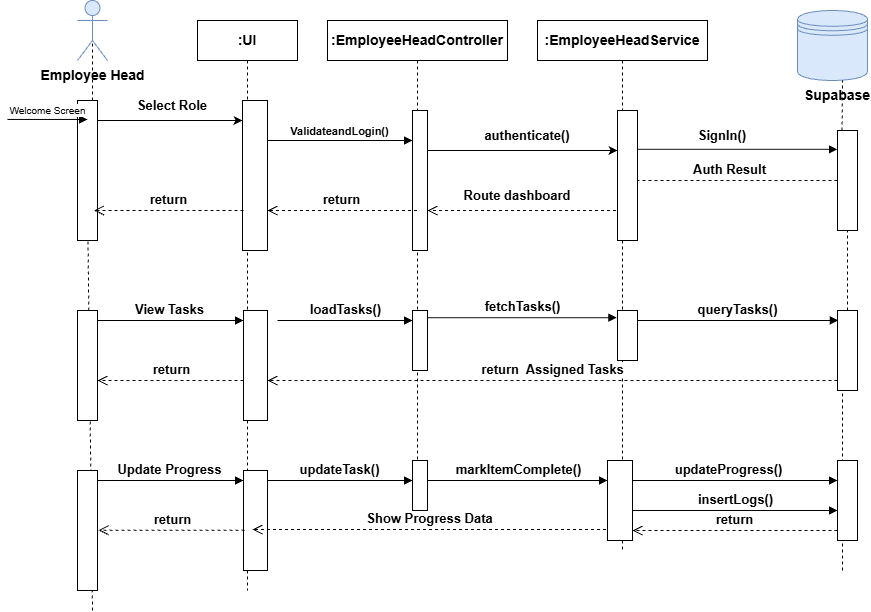

The diagram above was exported from draw.io. Its source (the exported page's mxGraphModel, read from the mxfile embedded in the PNG):
<mxGraphModel dx="1323" dy="675" grid="1" gridSize="10" guides="1" tooltips="1" connect="1" arrows="1" fold="1" page="1" pageScale="1" pageWidth="850" pageHeight="1100" math="0" shadow="0">
  <root>
    <mxCell id="0" />
    <mxCell id="1" parent="0" />
    <mxCell id="aM9ryv3xv72pqoxQDRHE-5" parent="1" style="shape=umlLifeline;perimeter=lifelinePerimeter;whiteSpace=wrap;html=1;container=0;dropTarget=0;collapsible=0;recursiveResize=0;outlineConnect=0;portConstraint=eastwest;newEdgeStyle={&quot;edgeStyle&quot;:&quot;elbowEdgeStyle&quot;,&quot;elbow&quot;:&quot;vertical&quot;,&quot;curved&quot;:0,&quot;rounded&quot;:0};" value="&lt;font style=&quot;font-size: 14px;&quot;&gt;&lt;b style=&quot;&quot;&gt;:UI&lt;/b&gt;&lt;/font&gt;" vertex="1">
      <mxGeometry height="570" width="100" x="220" y="40" as="geometry" />
    </mxCell>
    <mxCell id="kqxS6bEDBbo51vSQBsJS-1" parent="1" style="shape=umlActor;verticalLabelPosition=bottom;verticalAlign=top;html=1;outlineConnect=0;fillColor=#dae8fc;strokeColor=#6c8ebf;" value="&lt;b&gt;&lt;font style=&quot;font-size: 14px;&quot;&gt;Employee Head&lt;/font&gt;&lt;/b&gt;" vertex="1">
      <mxGeometry height="60" width="30" x="100" y="20" as="geometry" />
    </mxCell>
    <mxCell id="kqxS6bEDBbo51vSQBsJS-12" parent="1" style="shape=umlLifeline;perimeter=lifelinePerimeter;whiteSpace=wrap;html=1;container=0;dropTarget=0;collapsible=0;recursiveResize=0;outlineConnect=0;portConstraint=eastwest;newEdgeStyle={&quot;edgeStyle&quot;:&quot;elbowEdgeStyle&quot;,&quot;elbow&quot;:&quot;vertical&quot;,&quot;curved&quot;:0,&quot;rounded&quot;:0};" value="&lt;font style=&quot;font-size: 14px;&quot;&gt;&lt;b&gt;:EmployeeHeadController&lt;/b&gt;&lt;/font&gt;&lt;span style=&quot;color: rgba(0, 0, 0, 0); font-family: monospace; font-size: 0px; text-align: start; white-space: nowrap;&quot;&gt;%3CmxGraphModel%3E%3Croot%3E%3CmxCell%20id%3D%220%22%2F%3E%3CmxCell%20id%3D%221%22%20parent%3D%220%22%2F%3E%3CmxCell%20id%3D%222%22%20parent%3D%221%22%20style%3D%22shape%3DumlLifeline%3Bperimeter%3DlifelinePerimeter%3BwhiteSpace%3Dwrap%3Bhtml%3D1%3Bcontainer%3D0%3BdropTarget%3D0%3Bcollapsible%3D0%3BrecursiveResize%3D0%3BoutlineConnect%3D0%3BportConstraint%3Deastwest%3BnewEdgeStyle%3D%7B%26quot%3BedgeStyle%26quot%3B%3A%26quot%3BelbowEdgeStyle%26quot%3B%2C%26quot%3Belbow%26quot%3B%3A%26quot%3Bvertical%26quot%3B%2C%26quot%3Bcurved%26quot%3B%3A0%2C%26quot%3Brounded%26quot%3B%3A0%7D%3B%22%20value%3D%22%3AUI%22%20vertex%3D%221%22%3E%3CmxGeometry%20height%3D%22300%22%20width%3D%22100%22%20x%3D%22220%22%20y%3D%2240%22%20as%3D%22geometry%22%2F%3E%3C%2FmxCell%3E%3C%2Froot%3E%3C%2FmxGraphModel%3E&lt;/span&gt;" vertex="1">
      <mxGeometry height="490" width="180" x="350" y="40" as="geometry" />
    </mxCell>
    <mxCell id="kqxS6bEDBbo51vSQBsJS-53" parent="kqxS6bEDBbo51vSQBsJS-12" style="html=1;points=[[0,0,0,0,5],[0,1,0,0,-5],[1,0,0,0,5],[1,1,0,0,-5]];perimeter=orthogonalPerimeter;outlineConnect=0;targetShapes=umlLifeline;portConstraint=eastwest;newEdgeStyle={&quot;curved&quot;:0,&quot;rounded&quot;:0};" value="" vertex="1">
      <mxGeometry height="140" width="15" x="85" y="90" as="geometry" />
    </mxCell>
    <mxCell id="d1O-uDLTScZA8Qyvo_X_-67" parent="kqxS6bEDBbo51vSQBsJS-12" style="html=1;points=[[0,0,0,0,5],[0,1,0,0,-5],[1,0,0,0,5],[1,1,0,0,-5]];perimeter=orthogonalPerimeter;outlineConnect=0;targetShapes=umlLifeline;portConstraint=eastwest;newEdgeStyle={&quot;curved&quot;:0,&quot;rounded&quot;:0};" value="" vertex="1">
      <mxGeometry height="60" width="15" x="85" y="290" as="geometry" />
    </mxCell>
    <mxCell id="d1O-uDLTScZA8Qyvo_X_-80" parent="kqxS6bEDBbo51vSQBsJS-12" style="html=1;points=[[0,0,0,0,5],[0,1,0,0,-5],[1,0,0,0,5],[1,1,0,0,-5]];perimeter=orthogonalPerimeter;outlineConnect=0;targetShapes=umlLifeline;portConstraint=eastwest;newEdgeStyle={&quot;curved&quot;:0,&quot;rounded&quot;:0};" value="" vertex="1">
      <mxGeometry height="50" width="15" x="85" y="440" as="geometry" />
    </mxCell>
    <mxCell id="kqxS6bEDBbo51vSQBsJS-18" edge="1" parent="1" source="kqxS6bEDBbo51vSQBsJS-38" style="endArrow=none;dashed=1;html=1;rounded=0;entryX=0.5;entryY=0.717;entryDx=0;entryDy=0;entryPerimeter=0;" target="kqxS6bEDBbo51vSQBsJS-1" value="">
      <mxGeometry height="50" relative="1" width="50" as="geometry">
        <mxPoint x="115" y="340" as="sourcePoint" />
        <mxPoint x="130" y="140" as="targetPoint" />
      </mxGeometry>
    </mxCell>
    <mxCell id="kqxS6bEDBbo51vSQBsJS-21" edge="1" parent="1" source="kqxS6bEDBbo51vSQBsJS-43" style="endArrow=classic;html=1;rounded=0;" target="aM9ryv3xv72pqoxQDRHE-5" value="">
      <mxGeometry height="50" relative="1" width="50" as="geometry">
        <mxPoint x="120" y="140" as="sourcePoint" />
        <mxPoint x="170" y="90" as="targetPoint" />
      </mxGeometry>
    </mxCell>
    <mxCell id="kqxS6bEDBbo51vSQBsJS-22" parent="1" style="text;html=1;whiteSpace=wrap;strokeColor=none;fillColor=none;align=center;verticalAlign=middle;rounded=0;fontSize=10;" value="&lt;font style=&quot;font-size: 13px;&quot;&gt;&lt;b&gt;Select Role&lt;/b&gt;&lt;/font&gt;" vertex="1">
      <mxGeometry height="30" width="90" x="150" y="110" as="geometry" />
    </mxCell>
    <mxCell id="kqxS6bEDBbo51vSQBsJS-26" edge="1" parent="1" source="kqxS6bEDBbo51vSQBsJS-53" style="endArrow=classic;html=1;rounded=0;" target="d1O-uDLTScZA8Qyvo_X_-11" value="">
      <mxGeometry height="50" relative="1" width="50" as="geometry">
        <Array as="points">
          <mxPoint x="530" y="170" />
        </Array>
        <mxPoint x="415" y="170" as="sourcePoint" />
        <mxPoint x="800" y="170" as="targetPoint" />
      </mxGeometry>
    </mxCell>
    <mxCell id="kqxS6bEDBbo51vSQBsJS-29" parent="1" style="text;html=1;whiteSpace=wrap;strokeColor=none;fillColor=none;align=center;verticalAlign=middle;rounded=0;fontSize=10;" value="&lt;font style=&quot;font-size: 13px;&quot;&gt;&lt;b&gt;SignIn()&lt;/b&gt;&lt;/font&gt;" vertex="1">
      <mxGeometry height="30" width="90" x="700" y="140" as="geometry" />
    </mxCell>
    <mxCell id="kqxS6bEDBbo51vSQBsJS-35" parent="1" style="shape=datastore;whiteSpace=wrap;html=1;fillColor=#dae8fc;strokeColor=#6c8ebf;" value="" vertex="1">
      <mxGeometry height="70" width="70" x="820" y="30" as="geometry" />
    </mxCell>
    <mxCell id="kqxS6bEDBbo51vSQBsJS-36" parent="1" style="text;html=1;whiteSpace=wrap;strokeColor=none;fillColor=none;align=center;verticalAlign=middle;rounded=0;" value="&lt;font style=&quot;font-size: 14px;&quot;&gt;&lt;b&gt;Supabase&lt;/b&gt;&lt;/font&gt;" vertex="1">
      <mxGeometry height="30" width="60" x="830" y="100" as="geometry" />
    </mxCell>
    <mxCell id="kqxS6bEDBbo51vSQBsJS-39" edge="1" parent="1" style="endArrow=none;dashed=1;html=1;rounded=0;entryX=0.5;entryY=0.717;entryDx=0;entryDy=0;entryPerimeter=0;" target="kqxS6bEDBbo51vSQBsJS-38" value="">
      <mxGeometry height="50" relative="1" width="50" as="geometry">
        <mxPoint x="115" y="630" as="sourcePoint" />
        <mxPoint x="115" y="63" as="targetPoint" />
      </mxGeometry>
    </mxCell>
    <mxCell id="kqxS6bEDBbo51vSQBsJS-38" parent="1" style="html=1;points=[[0,0,0,0,5],[0,1,0,0,-5],[1,0,0,0,5],[1,1,0,0,-5]];perimeter=orthogonalPerimeter;outlineConnect=0;targetShapes=umlLifeline;portConstraint=eastwest;newEdgeStyle={&quot;curved&quot;:0,&quot;rounded&quot;:0};" value="" vertex="1">
      <mxGeometry height="140" width="20" x="100" y="120" as="geometry" />
    </mxCell>
    <mxCell id="kqxS6bEDBbo51vSQBsJS-42" edge="1" parent="1" style="endArrow=classic;html=1;rounded=0;" target="kqxS6bEDBbo51vSQBsJS-43" value="">
      <mxGeometry height="50" relative="1" width="50" as="geometry">
        <mxPoint x="120" y="140" as="sourcePoint" />
        <mxPoint x="270" y="140" as="targetPoint" />
      </mxGeometry>
    </mxCell>
    <mxCell id="kqxS6bEDBbo51vSQBsJS-43" parent="1" style="html=1;points=[[0,0,0,0,5],[0,1,0,0,-5],[1,0,0,0,5],[1,1,0,0,-5]];perimeter=orthogonalPerimeter;outlineConnect=0;targetShapes=umlLifeline;portConstraint=eastwest;newEdgeStyle={&quot;curved&quot;:0,&quot;rounded&quot;:0};" value="" vertex="1">
      <mxGeometry height="150" width="25" x="265" y="120" as="geometry" />
    </mxCell>
    <mxCell id="kqxS6bEDBbo51vSQBsJS-47" edge="1" parent="1" source="d1O-uDLTScZA8Qyvo_X_-11" style="html=1;verticalAlign=bottom;endArrow=block;curved=0;rounded=0;" value="">
      <mxGeometry relative="1" width="80" as="geometry">
        <mxPoint x="609.3235294117646" y="168.81999999999988" as="sourcePoint" />
        <mxPoint x="860" y="168.81999999999988" as="targetPoint" />
      </mxGeometry>
    </mxCell>
    <mxCell id="kqxS6bEDBbo51vSQBsJS-50" edge="1" parent="1" source="kqxS6bEDBbo51vSQBsJS-12" style="html=1;verticalAlign=bottom;endArrow=open;dashed=1;endSize=8;curved=0;rounded=0;" value="&lt;b&gt;&lt;font style=&quot;font-size: 13px;&quot;&gt;return&lt;/font&gt;&lt;/b&gt;">
      <mxGeometry relative="1" as="geometry">
        <mxPoint x="406.61" y="230" as="sourcePoint" />
        <mxPoint x="290" y="230" as="targetPoint" />
      </mxGeometry>
    </mxCell>
    <mxCell id="kqxS6bEDBbo51vSQBsJS-51" edge="1" parent="1" source="d1O-uDLTScZA8Qyvo_X_-10" style="html=1;verticalAlign=bottom;endArrow=open;dashed=1;endSize=8;curved=0;rounded=0;" value="">
      <mxGeometry relative="1" as="geometry">
        <mxPoint x="604.4999999999998" y="230" as="sourcePoint" />
        <mxPoint x="450" y="230" as="targetPoint" />
      </mxGeometry>
    </mxCell>
    <mxCell id="kqxS6bEDBbo51vSQBsJS-52" edge="1" parent="1" source="kqxS6bEDBbo51vSQBsJS-48" style="html=1;verticalAlign=bottom;endArrow=open;dashed=1;endSize=8;curved=0;rounded=0;fontSize=10;" target="d1O-uDLTScZA8Qyvo_X_-10" value="&lt;font style=&quot;font-size: 13px;&quot;&gt;&lt;b&gt;Auth Result&lt;/b&gt;&lt;/font&gt;">
      <mxGeometry relative="1" as="geometry">
        <mxPoint x="635" y="264.6" as="sourcePoint" />
        <mxPoint x="555" y="264.6" as="targetPoint" />
      </mxGeometry>
    </mxCell>
    <mxCell id="d1O-uDLTScZA8Qyvo_X_-1" edge="1" parent="1" style="html=1;verticalAlign=bottom;endArrow=block;curved=0;rounded=0;" value="&lt;font style=&quot;font-size: 10px;&quot;&gt;Welcome Screen&lt;/font&gt;">
      <mxGeometry relative="1" width="80" as="geometry">
        <mxPoint x="30" y="138.95" as="sourcePoint" />
        <mxPoint x="110" y="138.95" as="targetPoint" />
      </mxGeometry>
    </mxCell>
    <mxCell id="d1O-uDLTScZA8Qyvo_X_-3" edge="1" parent="1" style="html=1;verticalAlign=bottom;endArrow=open;dashed=1;endSize=8;curved=0;rounded=0;" value="&lt;font style=&quot;font-size: 13px;&quot;&gt;&lt;b&gt;return&lt;/b&gt;&lt;/font&gt;">
      <mxGeometry relative="1" as="geometry">
        <mxPoint x="265.9999999999998" y="230" as="sourcePoint" />
        <mxPoint x="116.5" y="230" as="targetPoint" />
      </mxGeometry>
    </mxCell>
    <mxCell id="d1O-uDLTScZA8Qyvo_X_-10" parent="1" style="shape=umlLifeline;perimeter=lifelinePerimeter;whiteSpace=wrap;html=1;container=0;dropTarget=0;collapsible=0;recursiveResize=0;outlineConnect=0;portConstraint=eastwest;newEdgeStyle={&quot;edgeStyle&quot;:&quot;elbowEdgeStyle&quot;,&quot;elbow&quot;:&quot;vertical&quot;,&quot;curved&quot;:0,&quot;rounded&quot;:0};" value="&lt;font style=&quot;font-size: 14px;&quot;&gt;&lt;b&gt;:EmployeeHeadService&lt;/b&gt;&lt;/font&gt;" vertex="1">
      <mxGeometry height="530" width="170" x="560" y="40" as="geometry" />
    </mxCell>
    <mxCell id="d1O-uDLTScZA8Qyvo_X_-11" parent="d1O-uDLTScZA8Qyvo_X_-10" style="html=1;points=[[0,0,0,0,5],[0,1,0,0,-5],[1,0,0,0,5],[1,1,0,0,-5]];perimeter=orthogonalPerimeter;outlineConnect=0;targetShapes=umlLifeline;portConstraint=eastwest;newEdgeStyle={&quot;curved&quot;:0,&quot;rounded&quot;:0};" value="" vertex="1">
      <mxGeometry height="130" width="20" x="80" y="90" as="geometry" />
    </mxCell>
    <mxCell id="d1O-uDLTScZA8Qyvo_X_-69" parent="d1O-uDLTScZA8Qyvo_X_-10" style="html=1;points=[[0,0,0,0,5],[0,1,0,0,-5],[1,0,0,0,5],[1,1,0,0,-5]];perimeter=orthogonalPerimeter;outlineConnect=0;targetShapes=umlLifeline;portConstraint=eastwest;newEdgeStyle={&quot;curved&quot;:0,&quot;rounded&quot;:0};" value="" vertex="1">
      <mxGeometry height="50" width="20" x="80" y="290" as="geometry" />
    </mxCell>
    <mxCell id="d1O-uDLTScZA8Qyvo_X_-15" edge="1" parent="1" source="d1O-uDLTScZA8Qyvo_X_-72" style="endArrow=none;dashed=1;html=1;rounded=0;" target="kqxS6bEDBbo51vSQBsJS-48" value="">
      <mxGeometry height="50" relative="1" width="50" as="geometry">
        <mxPoint x="865" y="912.2222222222222" as="sourcePoint" />
        <mxPoint x="864.55" y="280" as="targetPoint" />
      </mxGeometry>
    </mxCell>
    <mxCell id="kqxS6bEDBbo51vSQBsJS-48" parent="1" style="html=1;points=[[0,0,0,0,5],[0,1,0,0,-5],[1,0,0,0,5],[1,1,0,0,-5]];perimeter=orthogonalPerimeter;outlineConnect=0;targetShapes=umlLifeline;portConstraint=eastwest;newEdgeStyle={&quot;curved&quot;:0,&quot;rounded&quot;:0};" value="" vertex="1">
      <mxGeometry height="100" width="20" x="860" y="150" as="geometry" />
    </mxCell>
    <mxCell id="d1O-uDLTScZA8Qyvo_X_-24" edge="1" parent="1" style="endArrow=none;dashed=1;html=1;rounded=0;" value="">
      <mxGeometry height="50" relative="1" width="50" as="geometry">
        <mxPoint x="864.55" y="150" as="sourcePoint" />
        <mxPoint x="865" y="100" as="targetPoint" />
      </mxGeometry>
    </mxCell>
    <mxCell id="d1O-uDLTScZA8Qyvo_X_-33" parent="1" style="text;html=1;whiteSpace=wrap;strokeColor=none;fillColor=none;align=center;verticalAlign=middle;rounded=0;" value="&lt;font style=&quot;font-size: 13px;&quot;&gt;&lt;b&gt;authenticate()&lt;/b&gt;&lt;/font&gt;" vertex="1">
      <mxGeometry height="30" width="60" x="520" y="140" as="geometry" />
    </mxCell>
    <mxCell id="d1O-uDLTScZA8Qyvo_X_-63" parent="1" style="html=1;points=[[0,0,0,0,5],[0,1,0,0,-5],[1,0,0,0,5],[1,1,0,0,-5]];perimeter=orthogonalPerimeter;outlineConnect=0;targetShapes=umlLifeline;portConstraint=eastwest;newEdgeStyle={&quot;curved&quot;:0,&quot;rounded&quot;:0};" value="" vertex="1">
      <mxGeometry height="110" width="20" x="100" y="330" as="geometry" />
    </mxCell>
    <mxCell id="d1O-uDLTScZA8Qyvo_X_-64" edge="1" parent="1" style="html=1;verticalAlign=bottom;endArrow=block;curved=0;rounded=0;" target="d1O-uDLTScZA8Qyvo_X_-65" value="&lt;b&gt;&lt;font style=&quot;font-size: 13px;&quot;&gt;View Tasks&lt;/font&gt;&lt;/b&gt;">
      <mxGeometry relative="1" width="80" as="geometry">
        <mxPoint x="120" y="340" as="sourcePoint" />
        <mxPoint x="200" y="340" as="targetPoint" />
      </mxGeometry>
    </mxCell>
    <mxCell id="d1O-uDLTScZA8Qyvo_X_-65" parent="1" style="html=1;points=[[0,0,0,0,5],[0,1,0,0,-5],[1,0,0,0,5],[1,1,0,0,-5]];perimeter=orthogonalPerimeter;outlineConnect=0;targetShapes=umlLifeline;portConstraint=eastwest;newEdgeStyle={&quot;curved&quot;:0,&quot;rounded&quot;:0};" value="" vertex="1">
      <mxGeometry height="110" width="24" x="266" y="330" as="geometry" />
    </mxCell>
    <mxCell id="d1O-uDLTScZA8Qyvo_X_-66" edge="1" parent="1" style="html=1;verticalAlign=bottom;endArrow=block;curved=0;rounded=0;" target="d1O-uDLTScZA8Qyvo_X_-67" value="&lt;font style=&quot;font-size: 13px;&quot;&gt;&lt;b&gt;loadTasks()&lt;/b&gt;&lt;/font&gt;">
      <mxGeometry relative="1" width="80" as="geometry">
        <mxPoint x="300" y="340" as="sourcePoint" />
        <mxPoint x="400" y="340" as="targetPoint" />
      </mxGeometry>
    </mxCell>
    <mxCell id="d1O-uDLTScZA8Qyvo_X_-68" edge="1" parent="1" source="d1O-uDLTScZA8Qyvo_X_-67" style="html=1;verticalAlign=bottom;endArrow=block;curved=0;rounded=0;entryX=-0.033;entryY=0.144;entryDx=0;entryDy=0;entryPerimeter=0;" target="d1O-uDLTScZA8Qyvo_X_-69" value="&lt;font style=&quot;font-size: 13px;&quot;&gt;&lt;b&gt;fetchTasks()&lt;/b&gt;&lt;/font&gt;">
      <mxGeometry relative="1" width="80" as="geometry">
        <mxPoint x="410" y="340" as="sourcePoint" />
        <mxPoint x="490" y="340" as="targetPoint" />
      </mxGeometry>
    </mxCell>
    <mxCell id="d1O-uDLTScZA8Qyvo_X_-70" edge="1" parent="1" source="d1O-uDLTScZA8Qyvo_X_-69" style="html=1;verticalAlign=bottom;endArrow=block;curved=0;rounded=0;" value="&lt;b&gt;&lt;font style=&quot;font-size: 13px;&quot;&gt;queryTasks()&lt;/font&gt;&lt;/b&gt;">
      <mxGeometry relative="1" width="80" as="geometry">
        <mxPoint x="620" y="340" as="sourcePoint" />
        <mxPoint x="860.8333333333334" y="340" as="targetPoint" />
      </mxGeometry>
    </mxCell>
    <mxCell id="d1O-uDLTScZA8Qyvo_X_-71" edge="1" parent="1" style="endArrow=none;dashed=1;html=1;rounded=0;" target="d1O-uDLTScZA8Qyvo_X_-72" value="">
      <mxGeometry height="50" relative="1" width="50" as="geometry">
        <mxPoint x="865" y="590" as="sourcePoint" />
        <mxPoint x="864.55" y="-190" as="targetPoint" />
      </mxGeometry>
    </mxCell>
    <mxCell id="d1O-uDLTScZA8Qyvo_X_-72" parent="1" style="html=1;points=[[0,0,0,0,5],[0,1,0,0,-5],[1,0,0,0,5],[1,1,0,0,-5]];perimeter=orthogonalPerimeter;outlineConnect=0;targetShapes=umlLifeline;portConstraint=eastwest;newEdgeStyle={&quot;curved&quot;:0,&quot;rounded&quot;:0};" value="" vertex="1">
      <mxGeometry height="80" width="20" x="860" y="330" as="geometry" />
    </mxCell>
    <mxCell id="d1O-uDLTScZA8Qyvo_X_-73" edge="1" parent="1" style="html=1;verticalAlign=bottom;endArrow=open;dashed=1;endSize=8;curved=0;rounded=0;" target="d1O-uDLTScZA8Qyvo_X_-65" value="&lt;font style=&quot;font-size: 13px;&quot;&gt;&lt;b&gt;return&amp;nbsp; Assigned Tasks&lt;/b&gt;&lt;/font&gt;">
      <mxGeometry relative="1" as="geometry">
        <mxPoint x="860" y="400" as="sourcePoint" />
        <mxPoint x="620" y="400" as="targetPoint" />
      </mxGeometry>
    </mxCell>
    <mxCell id="d1O-uDLTScZA8Qyvo_X_-75" edge="1" parent="1" style="html=1;verticalAlign=bottom;endArrow=open;dashed=1;endSize=8;curved=0;rounded=0;" value="&lt;font style=&quot;font-size: 13px;&quot;&gt;&lt;b&gt;return&lt;/b&gt;&lt;/font&gt;">
      <mxGeometry relative="1" as="geometry">
        <mxPoint x="266" y="400" as="sourcePoint" />
        <mxPoint x="120" y="400" as="targetPoint" />
      </mxGeometry>
    </mxCell>
    <mxCell id="d1O-uDLTScZA8Qyvo_X_-76" parent="1" style="html=1;points=[[0,0,0,0,5],[0,1,0,0,-5],[1,0,0,0,5],[1,1,0,0,-5]];perimeter=orthogonalPerimeter;outlineConnect=0;targetShapes=umlLifeline;portConstraint=eastwest;newEdgeStyle={&quot;curved&quot;:0,&quot;rounded&quot;:0};" value="" vertex="1">
      <mxGeometry height="120" width="20" x="100" y="490" as="geometry" />
    </mxCell>
    <mxCell id="d1O-uDLTScZA8Qyvo_X_-77" edge="1" parent="1" style="html=1;verticalAlign=bottom;endArrow=block;curved=0;rounded=0;" target="d1O-uDLTScZA8Qyvo_X_-78" value="&lt;font style=&quot;font-size: 13px;&quot;&gt;&lt;b&gt;Update Progress&lt;/b&gt;&lt;/font&gt;">
      <mxGeometry relative="1" width="80" as="geometry">
        <mxPoint x="120" y="500" as="sourcePoint" />
        <mxPoint x="200" y="500" as="targetPoint" />
      </mxGeometry>
    </mxCell>
    <mxCell id="d1O-uDLTScZA8Qyvo_X_-78" parent="1" style="html=1;points=[[0,0,0,0,5],[0,1,0,0,-5],[1,0,0,0,5],[1,1,0,0,-5]];perimeter=orthogonalPerimeter;outlineConnect=0;targetShapes=umlLifeline;portConstraint=eastwest;newEdgeStyle={&quot;curved&quot;:0,&quot;rounded&quot;:0};" value="" vertex="1">
      <mxGeometry height="100" width="24" x="266" y="490" as="geometry" />
    </mxCell>
    <mxCell id="d1O-uDLTScZA8Qyvo_X_-79" edge="1" parent="1" style="html=1;verticalAlign=bottom;endArrow=block;curved=0;rounded=0;" target="d1O-uDLTScZA8Qyvo_X_-80" value="&lt;font style=&quot;font-size: 13px;&quot;&gt;&lt;b&gt;updateTask()&lt;/b&gt;&lt;/font&gt;">
      <mxGeometry relative="1" width="80" as="geometry">
        <mxPoint x="290" y="500" as="sourcePoint" />
        <mxPoint x="360" y="500" as="targetPoint" />
      </mxGeometry>
    </mxCell>
    <mxCell id="d1O-uDLTScZA8Qyvo_X_-81" edge="1" parent="1" style="html=1;verticalAlign=bottom;endArrow=block;curved=0;rounded=0;" target="d1O-uDLTScZA8Qyvo_X_-82" value="&lt;b&gt;&lt;font style=&quot;font-size: 13px;&quot;&gt;markItemComplete()&lt;/font&gt;&lt;/b&gt;">
      <mxGeometry relative="1" width="80" as="geometry">
        <mxPoint x="450" y="500" as="sourcePoint" />
        <mxPoint x="500" y="500" as="targetPoint" />
      </mxGeometry>
    </mxCell>
    <mxCell id="d1O-uDLTScZA8Qyvo_X_-83" edge="1" parent="1" style="html=1;verticalAlign=bottom;endArrow=block;curved=0;rounded=0;" target="d1O-uDLTScZA8Qyvo_X_-84" value="&lt;font style=&quot;font-size: 13px;&quot;&gt;&lt;b&gt;updateProgress()&lt;/b&gt;&lt;/font&gt;">
      <mxGeometry relative="1" width="80" as="geometry">
        <mxPoint x="640" y="500" as="sourcePoint" />
        <mxPoint x="845" y="500" as="targetPoint" />
      </mxGeometry>
    </mxCell>
    <mxCell id="d1O-uDLTScZA8Qyvo_X_-84" parent="1" style="html=1;points=[[0,0,0,0,5],[0,1,0,0,-5],[1,0,0,0,5],[1,1,0,0,-5]];perimeter=orthogonalPerimeter;outlineConnect=0;targetShapes=umlLifeline;portConstraint=eastwest;newEdgeStyle={&quot;curved&quot;:0,&quot;rounded&quot;:0};" value="" vertex="1">
      <mxGeometry height="80" width="20" x="860" y="480" as="geometry" />
    </mxCell>
    <mxCell id="d1O-uDLTScZA8Qyvo_X_-86" edge="1" parent="1" style="html=1;verticalAlign=bottom;endArrow=open;dashed=1;endSize=8;curved=0;rounded=0;" target="d1O-uDLTScZA8Qyvo_X_-82" value="&lt;font style=&quot;font-size: 13px;&quot;&gt;&lt;b&gt;return&lt;/b&gt;&lt;/font&gt;">
      <mxGeometry relative="1" as="geometry">
        <mxPoint x="860" y="550" as="sourcePoint" />
        <mxPoint x="635" y="550" as="targetPoint" />
      </mxGeometry>
    </mxCell>
    <mxCell id="d1O-uDLTScZA8Qyvo_X_-87" edge="1" parent="1" style="html=1;verticalAlign=bottom;endArrow=open;dashed=1;endSize=8;curved=0;rounded=0;" value="&lt;b&gt;&lt;font style=&quot;font-size: 13px;&quot;&gt;Show Progress Data&lt;/font&gt;&lt;/b&gt;">
      <mxGeometry relative="1" as="geometry">
        <mxPoint x="628.5" y="549" as="sourcePoint" />
        <mxPoint x="275" y="549" as="targetPoint" />
      </mxGeometry>
    </mxCell>
    <mxCell id="d1O-uDLTScZA8Qyvo_X_-88" edge="1" parent="1" style="html=1;verticalAlign=bottom;endArrow=open;dashed=1;endSize=8;curved=0;rounded=0;" value="&lt;font style=&quot;font-size: 13px;&quot;&gt;&lt;b&gt;return&lt;/b&gt;&lt;/font&gt;">
      <mxGeometry relative="1" as="geometry">
        <mxPoint x="267" y="549.77" as="sourcePoint" />
        <mxPoint x="121" y="549.77" as="targetPoint" />
      </mxGeometry>
    </mxCell>
    <mxCell id="d1O-uDLTScZA8Qyvo_X_-91" parent="1" style="text;html=1;whiteSpace=wrap;strokeColor=none;fillColor=none;align=center;verticalAlign=middle;rounded=0;" value="&lt;font style=&quot;font-size: 13px;&quot;&gt;&lt;b&gt;Route dashboard&lt;/b&gt;&lt;/font&gt;" vertex="1">
      <mxGeometry height="30" width="120" x="480" y="200" as="geometry" />
    </mxCell>
    <mxCell id="kdAVAc3chwV0o1stvbOd-2" edge="1" parent="1" source="d1O-uDLTScZA8Qyvo_X_-82" style="html=1;verticalAlign=bottom;endArrow=block;curved=0;rounded=0;entryX=0;entryY=0.625;entryDx=0;entryDy=0;entryPerimeter=0;" target="d1O-uDLTScZA8Qyvo_X_-84" value="&lt;font style=&quot;font-size: 13px;&quot;&gt;&lt;b&gt;insertLogs()&lt;/b&gt;&lt;/font&gt;">
      <mxGeometry relative="1" width="80" as="geometry">
        <mxPoint x="640" y="530" as="sourcePoint" />
        <mxPoint x="720" y="530" as="targetPoint" />
      </mxGeometry>
    </mxCell>
    <mxCell id="igPqJUZexMuKUmEoL3Ax-2" edge="1" parent="1" style="html=1;verticalAlign=bottom;endArrow=block;curved=0;rounded=0;entryX=0;entryY=0.625;entryDx=0;entryDy=0;entryPerimeter=0;" target="d1O-uDLTScZA8Qyvo_X_-82" value="">
      <mxGeometry relative="1" width="80" as="geometry">
        <mxPoint x="640" y="530" as="sourcePoint" />
        <mxPoint x="860" y="530" as="targetPoint" />
      </mxGeometry>
    </mxCell>
    <mxCell id="d1O-uDLTScZA8Qyvo_X_-82" parent="1" style="html=1;points=[[0,0,0,0,5],[0,1,0,0,-5],[1,0,0,0,5],[1,1,0,0,-5]];perimeter=orthogonalPerimeter;outlineConnect=0;targetShapes=umlLifeline;portConstraint=eastwest;newEdgeStyle={&quot;curved&quot;:0,&quot;rounded&quot;:0};" value="" vertex="1">
      <mxGeometry height="80" width="25" x="630" y="480" as="geometry" />
    </mxCell>
    <mxCell id="igPqJUZexMuKUmEoL3Ax-4" edge="1" parent="1" style="html=1;verticalAlign=bottom;endArrow=block;curved=0;rounded=0;" target="kqxS6bEDBbo51vSQBsJS-53" value="&lt;b&gt;ValidateandLogin()&lt;/b&gt;">
      <mxGeometry relative="1" width="80" as="geometry">
        <mxPoint x="290" y="160" as="sourcePoint" />
        <mxPoint x="370" y="160" as="targetPoint" />
      </mxGeometry>
    </mxCell>
  </root>
</mxGraphModel>